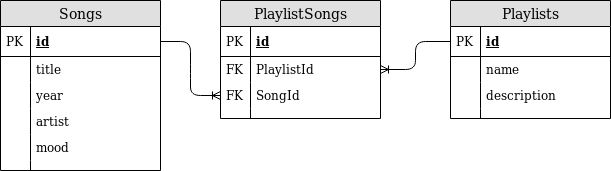

The diagram above was exported from draw.io. Its source (the exported page's mxGraphModel, read from the mxfile embedded in the PNG):
<mxGraphModel dx="1355" dy="776" grid="1" gridSize="10" guides="1" tooltips="1" connect="1" arrows="1" fold="1" page="1" pageScale="1" pageWidth="850" pageHeight="1100" math="0" shadow="0">
  <root>
    <mxCell id="0" />
    <mxCell id="1" parent="0" />
    <mxCell id="KF4-2pLAQntZXBJ5E3j_-5" value="Playlists" style="swimlane;fontStyle=0;childLayout=stackLayout;horizontal=1;startSize=26;fillColor=#e0e0e0;horizontalStack=0;resizeParent=1;resizeParentMax=0;resizeLast=0;collapsible=1;marginBottom=0;swimlaneFillColor=#ffffff;align=center;fontSize=14;" vertex="1" parent="1">
      <mxGeometry x="570" y="160" width="160" height="118" as="geometry" />
    </mxCell>
    <mxCell id="KF4-2pLAQntZXBJ5E3j_-6" value="id" style="shape=partialRectangle;top=0;left=0;right=0;bottom=1;align=left;verticalAlign=middle;fillColor=none;spacingLeft=34;spacingRight=4;overflow=hidden;rotatable=0;points=[[0,0.5],[1,0.5]];portConstraint=eastwest;dropTarget=0;fontStyle=5;fontSize=12;" vertex="1" parent="KF4-2pLAQntZXBJ5E3j_-5">
      <mxGeometry y="26" width="160" height="30" as="geometry" />
    </mxCell>
    <mxCell id="KF4-2pLAQntZXBJ5E3j_-7" value="PK" style="shape=partialRectangle;top=0;left=0;bottom=0;fillColor=none;align=left;verticalAlign=middle;spacingLeft=4;spacingRight=4;overflow=hidden;rotatable=0;points=[];portConstraint=eastwest;part=1;fontSize=12;" vertex="1" connectable="0" parent="KF4-2pLAQntZXBJ5E3j_-6">
      <mxGeometry width="30" height="30" as="geometry" />
    </mxCell>
    <mxCell id="KF4-2pLAQntZXBJ5E3j_-8" value="name" style="shape=partialRectangle;top=0;left=0;right=0;bottom=0;align=left;verticalAlign=top;fillColor=none;spacingLeft=34;spacingRight=4;overflow=hidden;rotatable=0;points=[[0,0.5],[1,0.5]];portConstraint=eastwest;dropTarget=0;fontSize=12;" vertex="1" parent="KF4-2pLAQntZXBJ5E3j_-5">
      <mxGeometry y="56" width="160" height="26" as="geometry" />
    </mxCell>
    <mxCell id="KF4-2pLAQntZXBJ5E3j_-9" value="" style="shape=partialRectangle;top=0;left=0;bottom=0;fillColor=none;align=left;verticalAlign=top;spacingLeft=4;spacingRight=4;overflow=hidden;rotatable=0;points=[];portConstraint=eastwest;part=1;fontSize=12;" vertex="1" connectable="0" parent="KF4-2pLAQntZXBJ5E3j_-8">
      <mxGeometry width="30" height="26" as="geometry" />
    </mxCell>
    <mxCell id="KF4-2pLAQntZXBJ5E3j_-10" value="description" style="shape=partialRectangle;top=0;left=0;right=0;bottom=0;align=left;verticalAlign=top;fillColor=none;spacingLeft=34;spacingRight=4;overflow=hidden;rotatable=0;points=[[0,0.5],[1,0.5]];portConstraint=eastwest;dropTarget=0;fontSize=12;" vertex="1" parent="KF4-2pLAQntZXBJ5E3j_-5">
      <mxGeometry y="82" width="160" height="26" as="geometry" />
    </mxCell>
    <mxCell id="KF4-2pLAQntZXBJ5E3j_-11" value="" style="shape=partialRectangle;top=0;left=0;bottom=0;fillColor=none;align=left;verticalAlign=top;spacingLeft=4;spacingRight=4;overflow=hidden;rotatable=0;points=[];portConstraint=eastwest;part=1;fontSize=12;" vertex="1" connectable="0" parent="KF4-2pLAQntZXBJ5E3j_-10">
      <mxGeometry width="30" height="26" as="geometry" />
    </mxCell>
    <mxCell id="KF4-2pLAQntZXBJ5E3j_-14" value="" style="shape=partialRectangle;top=0;left=0;right=0;bottom=0;align=left;verticalAlign=top;fillColor=none;spacingLeft=34;spacingRight=4;overflow=hidden;rotatable=0;points=[[0,0.5],[1,0.5]];portConstraint=eastwest;dropTarget=0;fontSize=12;" vertex="1" parent="KF4-2pLAQntZXBJ5E3j_-5">
      <mxGeometry y="108" width="160" height="10" as="geometry" />
    </mxCell>
    <mxCell id="KF4-2pLAQntZXBJ5E3j_-15" value="" style="shape=partialRectangle;top=0;left=0;bottom=0;fillColor=none;align=left;verticalAlign=top;spacingLeft=4;spacingRight=4;overflow=hidden;rotatable=0;points=[];portConstraint=eastwest;part=1;fontSize=12;" vertex="1" connectable="0" parent="KF4-2pLAQntZXBJ5E3j_-14">
      <mxGeometry width="30" height="10" as="geometry" />
    </mxCell>
    <mxCell id="KF4-2pLAQntZXBJ5E3j_-16" value="PlaylistSongs" style="swimlane;fontStyle=0;childLayout=stackLayout;horizontal=1;startSize=26;fillColor=#e0e0e0;horizontalStack=0;resizeParent=1;resizeParentMax=0;resizeLast=0;collapsible=1;marginBottom=0;swimlaneFillColor=#ffffff;align=center;fontSize=14;" vertex="1" parent="1">
      <mxGeometry x="340" y="160" width="160" height="118" as="geometry" />
    </mxCell>
    <mxCell id="KF4-2pLAQntZXBJ5E3j_-17" value="id" style="shape=partialRectangle;top=0;left=0;right=0;bottom=1;align=left;verticalAlign=middle;fillColor=none;spacingLeft=34;spacingRight=4;overflow=hidden;rotatable=0;points=[[0,0.5],[1,0.5]];portConstraint=eastwest;dropTarget=0;fontStyle=5;fontSize=12;" vertex="1" parent="KF4-2pLAQntZXBJ5E3j_-16">
      <mxGeometry y="26" width="160" height="30" as="geometry" />
    </mxCell>
    <mxCell id="KF4-2pLAQntZXBJ5E3j_-18" value="PK" style="shape=partialRectangle;top=0;left=0;bottom=0;fillColor=none;align=left;verticalAlign=middle;spacingLeft=4;spacingRight=4;overflow=hidden;rotatable=0;points=[];portConstraint=eastwest;part=1;fontSize=12;" vertex="1" connectable="0" parent="KF4-2pLAQntZXBJ5E3j_-17">
      <mxGeometry width="30" height="30" as="geometry" />
    </mxCell>
    <mxCell id="KF4-2pLAQntZXBJ5E3j_-19" value="PlaylistId" style="shape=partialRectangle;top=0;left=0;right=0;bottom=0;align=left;verticalAlign=top;fillColor=none;spacingLeft=34;spacingRight=4;overflow=hidden;rotatable=0;points=[[0,0.5],[1,0.5]];portConstraint=eastwest;dropTarget=0;fontSize=12;" vertex="1" parent="KF4-2pLAQntZXBJ5E3j_-16">
      <mxGeometry y="56" width="160" height="26" as="geometry" />
    </mxCell>
    <mxCell id="KF4-2pLAQntZXBJ5E3j_-20" value="FK" style="shape=partialRectangle;top=0;left=0;bottom=0;fillColor=none;align=left;verticalAlign=top;spacingLeft=4;spacingRight=4;overflow=hidden;rotatable=0;points=[];portConstraint=eastwest;part=1;fontSize=12;" vertex="1" connectable="0" parent="KF4-2pLAQntZXBJ5E3j_-19">
      <mxGeometry width="30" height="26" as="geometry" />
    </mxCell>
    <mxCell id="KF4-2pLAQntZXBJ5E3j_-21" value="SongId" style="shape=partialRectangle;top=0;left=0;right=0;bottom=0;align=left;verticalAlign=top;fillColor=none;spacingLeft=34;spacingRight=4;overflow=hidden;rotatable=0;points=[[0,0.5],[1,0.5]];portConstraint=eastwest;dropTarget=0;fontSize=12;" vertex="1" parent="KF4-2pLAQntZXBJ5E3j_-16">
      <mxGeometry y="82" width="160" height="26" as="geometry" />
    </mxCell>
    <mxCell id="KF4-2pLAQntZXBJ5E3j_-22" value="FK" style="shape=partialRectangle;top=0;left=0;bottom=0;fillColor=none;align=left;verticalAlign=top;spacingLeft=4;spacingRight=4;overflow=hidden;rotatable=0;points=[];portConstraint=eastwest;part=1;fontSize=12;" vertex="1" connectable="0" parent="KF4-2pLAQntZXBJ5E3j_-21">
      <mxGeometry width="30" height="26" as="geometry" />
    </mxCell>
    <mxCell id="KF4-2pLAQntZXBJ5E3j_-25" value="" style="shape=partialRectangle;top=0;left=0;right=0;bottom=0;align=left;verticalAlign=top;fillColor=none;spacingLeft=34;spacingRight=4;overflow=hidden;rotatable=0;points=[[0,0.5],[1,0.5]];portConstraint=eastwest;dropTarget=0;fontSize=12;" vertex="1" parent="KF4-2pLAQntZXBJ5E3j_-16">
      <mxGeometry y="108" width="160" height="10" as="geometry" />
    </mxCell>
    <mxCell id="KF4-2pLAQntZXBJ5E3j_-26" value="" style="shape=partialRectangle;top=0;left=0;bottom=0;fillColor=none;align=left;verticalAlign=top;spacingLeft=4;spacingRight=4;overflow=hidden;rotatable=0;points=[];portConstraint=eastwest;part=1;fontSize=12;" vertex="1" connectable="0" parent="KF4-2pLAQntZXBJ5E3j_-25">
      <mxGeometry width="30" height="10" as="geometry" />
    </mxCell>
    <mxCell id="KF4-2pLAQntZXBJ5E3j_-27" value="Songs" style="swimlane;fontStyle=0;childLayout=stackLayout;horizontal=1;startSize=26;fillColor=#e0e0e0;horizontalStack=0;resizeParent=1;resizeParentMax=0;resizeLast=0;collapsible=1;marginBottom=0;swimlaneFillColor=#ffffff;align=center;fontSize=14;" vertex="1" parent="1">
      <mxGeometry x="120" y="160" width="160" height="170" as="geometry" />
    </mxCell>
    <mxCell id="KF4-2pLAQntZXBJ5E3j_-28" value="id" style="shape=partialRectangle;top=0;left=0;right=0;bottom=1;align=left;verticalAlign=middle;fillColor=none;spacingLeft=34;spacingRight=4;overflow=hidden;rotatable=0;points=[[0,0.5],[1,0.5]];portConstraint=eastwest;dropTarget=0;fontStyle=5;fontSize=12;" vertex="1" parent="KF4-2pLAQntZXBJ5E3j_-27">
      <mxGeometry y="26" width="160" height="30" as="geometry" />
    </mxCell>
    <mxCell id="KF4-2pLAQntZXBJ5E3j_-29" value="PK" style="shape=partialRectangle;top=0;left=0;bottom=0;fillColor=none;align=left;verticalAlign=middle;spacingLeft=4;spacingRight=4;overflow=hidden;rotatable=0;points=[];portConstraint=eastwest;part=1;fontSize=12;" vertex="1" connectable="0" parent="KF4-2pLAQntZXBJ5E3j_-28">
      <mxGeometry width="30" height="30" as="geometry" />
    </mxCell>
    <mxCell id="KF4-2pLAQntZXBJ5E3j_-30" value="title" style="shape=partialRectangle;top=0;left=0;right=0;bottom=0;align=left;verticalAlign=top;fillColor=none;spacingLeft=34;spacingRight=4;overflow=hidden;rotatable=0;points=[[0,0.5],[1,0.5]];portConstraint=eastwest;dropTarget=0;fontSize=12;" vertex="1" parent="KF4-2pLAQntZXBJ5E3j_-27">
      <mxGeometry y="56" width="160" height="26" as="geometry" />
    </mxCell>
    <mxCell id="KF4-2pLAQntZXBJ5E3j_-31" value="" style="shape=partialRectangle;top=0;left=0;bottom=0;fillColor=none;align=left;verticalAlign=top;spacingLeft=4;spacingRight=4;overflow=hidden;rotatable=0;points=[];portConstraint=eastwest;part=1;fontSize=12;" vertex="1" connectable="0" parent="KF4-2pLAQntZXBJ5E3j_-30">
      <mxGeometry width="30" height="26" as="geometry" />
    </mxCell>
    <mxCell id="KF4-2pLAQntZXBJ5E3j_-32" value="year" style="shape=partialRectangle;top=0;left=0;right=0;bottom=0;align=left;verticalAlign=top;fillColor=none;spacingLeft=34;spacingRight=4;overflow=hidden;rotatable=0;points=[[0,0.5],[1,0.5]];portConstraint=eastwest;dropTarget=0;fontSize=12;" vertex="1" parent="KF4-2pLAQntZXBJ5E3j_-27">
      <mxGeometry y="82" width="160" height="26" as="geometry" />
    </mxCell>
    <mxCell id="KF4-2pLAQntZXBJ5E3j_-33" value="" style="shape=partialRectangle;top=0;left=0;bottom=0;fillColor=none;align=left;verticalAlign=top;spacingLeft=4;spacingRight=4;overflow=hidden;rotatable=0;points=[];portConstraint=eastwest;part=1;fontSize=12;" vertex="1" connectable="0" parent="KF4-2pLAQntZXBJ5E3j_-32">
      <mxGeometry width="30" height="26" as="geometry" />
    </mxCell>
    <mxCell id="KF4-2pLAQntZXBJ5E3j_-34" value="artist" style="shape=partialRectangle;top=0;left=0;right=0;bottom=0;align=left;verticalAlign=top;fillColor=none;spacingLeft=34;spacingRight=4;overflow=hidden;rotatable=0;points=[[0,0.5],[1,0.5]];portConstraint=eastwest;dropTarget=0;fontSize=12;" vertex="1" parent="KF4-2pLAQntZXBJ5E3j_-27">
      <mxGeometry y="108" width="160" height="26" as="geometry" />
    </mxCell>
    <mxCell id="KF4-2pLAQntZXBJ5E3j_-35" value="" style="shape=partialRectangle;top=0;left=0;bottom=0;fillColor=none;align=left;verticalAlign=top;spacingLeft=4;spacingRight=4;overflow=hidden;rotatable=0;points=[];portConstraint=eastwest;part=1;fontSize=12;" vertex="1" connectable="0" parent="KF4-2pLAQntZXBJ5E3j_-34">
      <mxGeometry width="30" height="26" as="geometry" />
    </mxCell>
    <mxCell id="KF4-2pLAQntZXBJ5E3j_-49" value="mood" style="shape=partialRectangle;top=0;left=0;right=0;bottom=0;align=left;verticalAlign=top;fillColor=none;spacingLeft=34;spacingRight=4;overflow=hidden;rotatable=0;points=[[0,0.5],[1,0.5]];portConstraint=eastwest;dropTarget=0;fontSize=12;" vertex="1" parent="KF4-2pLAQntZXBJ5E3j_-27">
      <mxGeometry y="134" width="160" height="26" as="geometry" />
    </mxCell>
    <mxCell id="KF4-2pLAQntZXBJ5E3j_-50" value="" style="shape=partialRectangle;top=0;left=0;bottom=0;fillColor=none;align=left;verticalAlign=top;spacingLeft=4;spacingRight=4;overflow=hidden;rotatable=0;points=[];portConstraint=eastwest;part=1;fontSize=12;" vertex="1" connectable="0" parent="KF4-2pLAQntZXBJ5E3j_-49">
      <mxGeometry width="30" height="26" as="geometry" />
    </mxCell>
    <mxCell id="KF4-2pLAQntZXBJ5E3j_-36" value="" style="shape=partialRectangle;top=0;left=0;right=0;bottom=0;align=left;verticalAlign=top;fillColor=none;spacingLeft=34;spacingRight=4;overflow=hidden;rotatable=0;points=[[0,0.5],[1,0.5]];portConstraint=eastwest;dropTarget=0;fontSize=12;" vertex="1" parent="KF4-2pLAQntZXBJ5E3j_-27">
      <mxGeometry y="160" width="160" height="10" as="geometry" />
    </mxCell>
    <mxCell id="KF4-2pLAQntZXBJ5E3j_-37" value="" style="shape=partialRectangle;top=0;left=0;bottom=0;fillColor=none;align=left;verticalAlign=top;spacingLeft=4;spacingRight=4;overflow=hidden;rotatable=0;points=[];portConstraint=eastwest;part=1;fontSize=12;" vertex="1" connectable="0" parent="KF4-2pLAQntZXBJ5E3j_-36">
      <mxGeometry width="30" height="10" as="geometry" />
    </mxCell>
    <mxCell id="KF4-2pLAQntZXBJ5E3j_-51" value="" style="edgeStyle=entityRelationEdgeStyle;fontSize=12;html=1;endArrow=ERoneToMany;exitX=1;exitY=0.5;exitDx=0;exitDy=0;entryX=0;entryY=0.5;entryDx=0;entryDy=0;" edge="1" parent="1" source="KF4-2pLAQntZXBJ5E3j_-28" target="KF4-2pLAQntZXBJ5E3j_-21">
      <mxGeometry width="100" height="100" relative="1" as="geometry">
        <mxPoint x="320" y="450" as="sourcePoint" />
        <mxPoint x="420" y="350" as="targetPoint" />
      </mxGeometry>
    </mxCell>
    <mxCell id="KF4-2pLAQntZXBJ5E3j_-52" value="" style="fontSize=12;html=1;endArrow=ERoneToMany;exitX=0;exitY=0.5;exitDx=0;exitDy=0;entryX=1;entryY=0.5;entryDx=0;entryDy=0;edgeStyle=orthogonalEdgeStyle;" edge="1" parent="1" source="KF4-2pLAQntZXBJ5E3j_-6" target="KF4-2pLAQntZXBJ5E3j_-19">
      <mxGeometry width="100" height="100" relative="1" as="geometry">
        <mxPoint x="260" y="211" as="sourcePoint" />
        <mxPoint x="350" y="265" as="targetPoint" />
      </mxGeometry>
    </mxCell>
  </root>
</mxGraphModel>